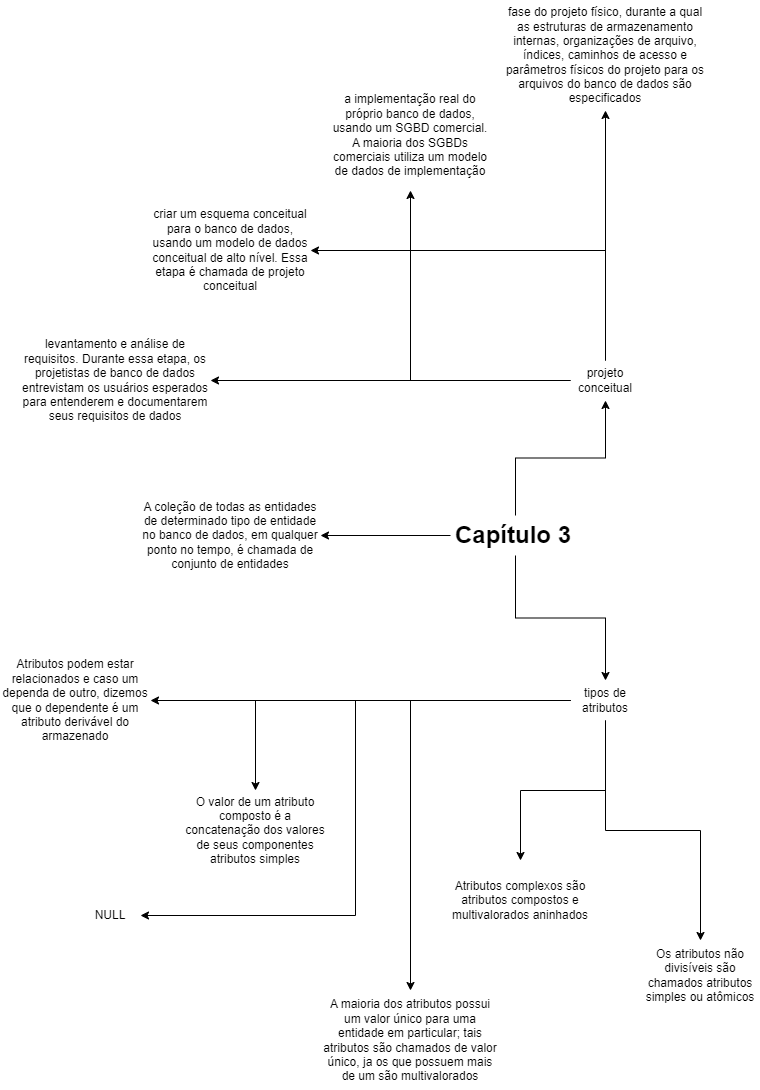

The diagram above was exported from draw.io. Its source (the exported page's mxGraphModel, read from the mxfile embedded in the PNG):
<mxGraphModel dx="1290" dy="542" grid="1" gridSize="10" guides="1" tooltips="1" connect="1" arrows="1" fold="1" page="1" pageScale="1" pageWidth="827" pageHeight="1169" math="0" shadow="0">
  <root>
    <mxCell id="0" />
    <mxCell id="1" parent="0" />
    <mxCell id="J_y3e-cbDa6Ljukcu8-B-13" style="edgeStyle=orthogonalEdgeStyle;rounded=0;orthogonalLoop=1;jettySize=auto;html=1;entryX=0.5;entryY=1;entryDx=0;entryDy=0;" edge="1" parent="1" source="J_y3e-cbDa6Ljukcu8-B-1" target="J_y3e-cbDa6Ljukcu8-B-2">
      <mxGeometry relative="1" as="geometry" />
    </mxCell>
    <mxCell id="J_y3e-cbDa6Ljukcu8-B-22" style="edgeStyle=orthogonalEdgeStyle;rounded=0;orthogonalLoop=1;jettySize=auto;html=1;entryX=0.5;entryY=0;entryDx=0;entryDy=0;" edge="1" parent="1" source="J_y3e-cbDa6Ljukcu8-B-1" target="J_y3e-cbDa6Ljukcu8-B-3">
      <mxGeometry relative="1" as="geometry" />
    </mxCell>
    <mxCell id="J_y3e-cbDa6Ljukcu8-B-23" style="edgeStyle=orthogonalEdgeStyle;rounded=0;orthogonalLoop=1;jettySize=auto;html=1;entryX=1;entryY=0.5;entryDx=0;entryDy=0;" edge="1" parent="1" source="J_y3e-cbDa6Ljukcu8-B-1" target="J_y3e-cbDa6Ljukcu8-B-4">
      <mxGeometry relative="1" as="geometry" />
    </mxCell>
    <mxCell id="J_y3e-cbDa6Ljukcu8-B-1" value="&lt;h1&gt;Capítulo 3&lt;/h1&gt;" style="text;html=1;strokeColor=none;fillColor=none;spacing=5;spacingTop=-20;whiteSpace=wrap;overflow=hidden;rounded=0;" vertex="1" parent="1">
      <mxGeometry x="480" y="545" width="130" height="40" as="geometry" />
    </mxCell>
    <mxCell id="J_y3e-cbDa6Ljukcu8-B-9" style="edgeStyle=orthogonalEdgeStyle;rounded=0;orthogonalLoop=1;jettySize=auto;html=1;entryX=1;entryY=0.5;entryDx=0;entryDy=0;" edge="1" parent="1" source="J_y3e-cbDa6Ljukcu8-B-2" target="J_y3e-cbDa6Ljukcu8-B-5">
      <mxGeometry relative="1" as="geometry" />
    </mxCell>
    <mxCell id="J_y3e-cbDa6Ljukcu8-B-10" style="edgeStyle=orthogonalEdgeStyle;rounded=0;orthogonalLoop=1;jettySize=auto;html=1;entryX=0.5;entryY=1;entryDx=0;entryDy=0;" edge="1" parent="1" source="J_y3e-cbDa6Ljukcu8-B-2" target="J_y3e-cbDa6Ljukcu8-B-8">
      <mxGeometry relative="1" as="geometry" />
    </mxCell>
    <mxCell id="J_y3e-cbDa6Ljukcu8-B-11" style="edgeStyle=orthogonalEdgeStyle;rounded=0;orthogonalLoop=1;jettySize=auto;html=1;entryX=0.5;entryY=1;entryDx=0;entryDy=0;" edge="1" parent="1" source="J_y3e-cbDa6Ljukcu8-B-2" target="J_y3e-cbDa6Ljukcu8-B-7">
      <mxGeometry relative="1" as="geometry" />
    </mxCell>
    <mxCell id="J_y3e-cbDa6Ljukcu8-B-12" style="edgeStyle=orthogonalEdgeStyle;rounded=0;orthogonalLoop=1;jettySize=auto;html=1;entryX=1;entryY=0.5;entryDx=0;entryDy=0;" edge="1" parent="1" source="J_y3e-cbDa6Ljukcu8-B-2" target="J_y3e-cbDa6Ljukcu8-B-6">
      <mxGeometry relative="1" as="geometry">
        <Array as="points">
          <mxPoint x="635" y="280" />
        </Array>
      </mxGeometry>
    </mxCell>
    <mxCell id="J_y3e-cbDa6Ljukcu8-B-2" value="projeto conceitual" style="text;html=1;strokeColor=none;fillColor=none;align=center;verticalAlign=middle;whiteSpace=wrap;rounded=0;" vertex="1" parent="1">
      <mxGeometry x="600" y="390" width="70" height="40" as="geometry" />
    </mxCell>
    <mxCell id="J_y3e-cbDa6Ljukcu8-B-24" style="edgeStyle=orthogonalEdgeStyle;rounded=0;orthogonalLoop=1;jettySize=auto;html=1;entryX=1;entryY=0.5;entryDx=0;entryDy=0;" edge="1" parent="1" source="J_y3e-cbDa6Ljukcu8-B-3" target="J_y3e-cbDa6Ljukcu8-B-18">
      <mxGeometry relative="1" as="geometry" />
    </mxCell>
    <mxCell id="J_y3e-cbDa6Ljukcu8-B-25" style="edgeStyle=orthogonalEdgeStyle;rounded=0;orthogonalLoop=1;jettySize=auto;html=1;entryX=1;entryY=0.5;entryDx=0;entryDy=0;" edge="1" parent="1" source="J_y3e-cbDa6Ljukcu8-B-3" target="J_y3e-cbDa6Ljukcu8-B-20">
      <mxGeometry relative="1" as="geometry" />
    </mxCell>
    <mxCell id="J_y3e-cbDa6Ljukcu8-B-26" style="edgeStyle=orthogonalEdgeStyle;rounded=0;orthogonalLoop=1;jettySize=auto;html=1;entryX=0.5;entryY=0;entryDx=0;entryDy=0;" edge="1" parent="1" source="J_y3e-cbDa6Ljukcu8-B-3" target="J_y3e-cbDa6Ljukcu8-B-19">
      <mxGeometry relative="1" as="geometry" />
    </mxCell>
    <mxCell id="J_y3e-cbDa6Ljukcu8-B-27" style="edgeStyle=orthogonalEdgeStyle;rounded=0;orthogonalLoop=1;jettySize=auto;html=1;entryX=0.5;entryY=0;entryDx=0;entryDy=0;" edge="1" parent="1" source="J_y3e-cbDa6Ljukcu8-B-3" target="J_y3e-cbDa6Ljukcu8-B-14">
      <mxGeometry relative="1" as="geometry" />
    </mxCell>
    <mxCell id="J_y3e-cbDa6Ljukcu8-B-28" style="edgeStyle=orthogonalEdgeStyle;rounded=0;orthogonalLoop=1;jettySize=auto;html=1;entryX=0.5;entryY=0;entryDx=0;entryDy=0;" edge="1" parent="1" source="J_y3e-cbDa6Ljukcu8-B-3" target="J_y3e-cbDa6Ljukcu8-B-15">
      <mxGeometry relative="1" as="geometry" />
    </mxCell>
    <mxCell id="J_y3e-cbDa6Ljukcu8-B-29" style="edgeStyle=orthogonalEdgeStyle;rounded=0;orthogonalLoop=1;jettySize=auto;html=1;entryX=0.5;entryY=0;entryDx=0;entryDy=0;" edge="1" parent="1" source="J_y3e-cbDa6Ljukcu8-B-3" target="J_y3e-cbDa6Ljukcu8-B-17">
      <mxGeometry relative="1" as="geometry" />
    </mxCell>
    <mxCell id="J_y3e-cbDa6Ljukcu8-B-3" value="tipos de atributos" style="text;html=1;strokeColor=none;fillColor=none;align=center;verticalAlign=middle;whiteSpace=wrap;rounded=0;" vertex="1" parent="1">
      <mxGeometry x="600" y="710" width="70" height="40" as="geometry" />
    </mxCell>
    <mxCell id="J_y3e-cbDa6Ljukcu8-B-4" value="A coleção de todas as entidades de determinado tipo de entidade no banco de dados, em qualquer ponto no tempo, é chamada de conjunto de entidades" style="text;html=1;strokeColor=none;fillColor=none;align=center;verticalAlign=middle;whiteSpace=wrap;rounded=0;" vertex="1" parent="1">
      <mxGeometry x="170" y="510" width="180" height="110" as="geometry" />
    </mxCell>
    <mxCell id="J_y3e-cbDa6Ljukcu8-B-5" value="levantamento e análise de requisitos. Durante essa etapa, os projetistas de banco de dados entrevistam os usuários esperados para entenderem e documentarem seus requisitos de dados" style="text;html=1;strokeColor=none;fillColor=none;align=center;verticalAlign=middle;whiteSpace=wrap;rounded=0;" vertex="1" parent="1">
      <mxGeometry x="50" y="360" width="190" height="100" as="geometry" />
    </mxCell>
    <mxCell id="J_y3e-cbDa6Ljukcu8-B-6" value="criar um esquema conceitual para o banco de dados, usando um modelo de dados conceitual de alto nível. Essa etapa é chamada de projeto conceitual" style="text;html=1;strokeColor=none;fillColor=none;align=center;verticalAlign=middle;whiteSpace=wrap;rounded=0;" vertex="1" parent="1">
      <mxGeometry x="180" y="230" width="160" height="100" as="geometry" />
    </mxCell>
    <mxCell id="J_y3e-cbDa6Ljukcu8-B-7" value="a implementação real do próprio banco de dados, usando um SGBD comercial. A maioria dos SGBDs comerciais utiliza um modelo de dados de implementação" style="text;html=1;strokeColor=none;fillColor=none;align=center;verticalAlign=middle;whiteSpace=wrap;rounded=0;" vertex="1" parent="1">
      <mxGeometry x="360" y="110" width="160" height="110" as="geometry" />
    </mxCell>
    <mxCell id="J_y3e-cbDa6Ljukcu8-B-8" value="fase do projeto físico, durante a qual as estruturas de armazenamento internas, organizações de arquivo, índices, caminhos de acesso e parâmetros físicos do projeto para os arquivos do banco de dados são especificados" style="text;html=1;strokeColor=none;fillColor=none;align=center;verticalAlign=middle;whiteSpace=wrap;rounded=0;" vertex="1" parent="1">
      <mxGeometry x="530" y="30" width="210" height="110" as="geometry" />
    </mxCell>
    <mxCell id="J_y3e-cbDa6Ljukcu8-B-14" value="Os atributos não divisíveis são chamados atributos simples ou atômicos" style="text;html=1;strokeColor=none;fillColor=none;align=center;verticalAlign=middle;whiteSpace=wrap;rounded=0;" vertex="1" parent="1">
      <mxGeometry x="670" y="970" width="120" height="70" as="geometry" />
    </mxCell>
    <mxCell id="J_y3e-cbDa6Ljukcu8-B-15" value="O valor de um atributo composto é a concatenação dos valores de seus componentes atributos simples" style="text;html=1;strokeColor=none;fillColor=none;align=center;verticalAlign=middle;whiteSpace=wrap;rounded=0;" vertex="1" parent="1">
      <mxGeometry x="210" y="820" width="150" height="80" as="geometry" />
    </mxCell>
    <mxCell id="J_y3e-cbDa6Ljukcu8-B-17" value="A maioria dos atributos possui um valor único para uma entidade em particular; tais atributos são chamados de valor único, ja os que possuem mais de um são multivalorados" style="text;html=1;strokeColor=none;fillColor=none;align=center;verticalAlign=middle;whiteSpace=wrap;rounded=0;" vertex="1" parent="1">
      <mxGeometry x="350" y="1020" width="180" height="100" as="geometry" />
    </mxCell>
    <mxCell id="J_y3e-cbDa6Ljukcu8-B-18" value="Atributos podem estar relacionados e caso um dependa de outro, dizemos que o dependente é um atributo derivável do armazenado" style="text;html=1;strokeColor=none;fillColor=none;align=center;verticalAlign=middle;whiteSpace=wrap;rounded=0;" vertex="1" parent="1">
      <mxGeometry x="30" y="685" width="150" height="90" as="geometry" />
    </mxCell>
    <mxCell id="J_y3e-cbDa6Ljukcu8-B-19" value="Atributos complexos são atributos compostos e multivalorados aninhados" style="text;html=1;strokeColor=none;fillColor=none;align=center;verticalAlign=middle;whiteSpace=wrap;rounded=0;" vertex="1" parent="1">
      <mxGeometry x="480" y="890" width="140" height="80" as="geometry" />
    </mxCell>
    <mxCell id="J_y3e-cbDa6Ljukcu8-B-20" value="NULL" style="text;html=1;strokeColor=none;fillColor=none;align=center;verticalAlign=middle;whiteSpace=wrap;rounded=0;" vertex="1" parent="1">
      <mxGeometry x="110" y="930" width="60" height="30" as="geometry" />
    </mxCell>
  </root>
</mxGraphModel>